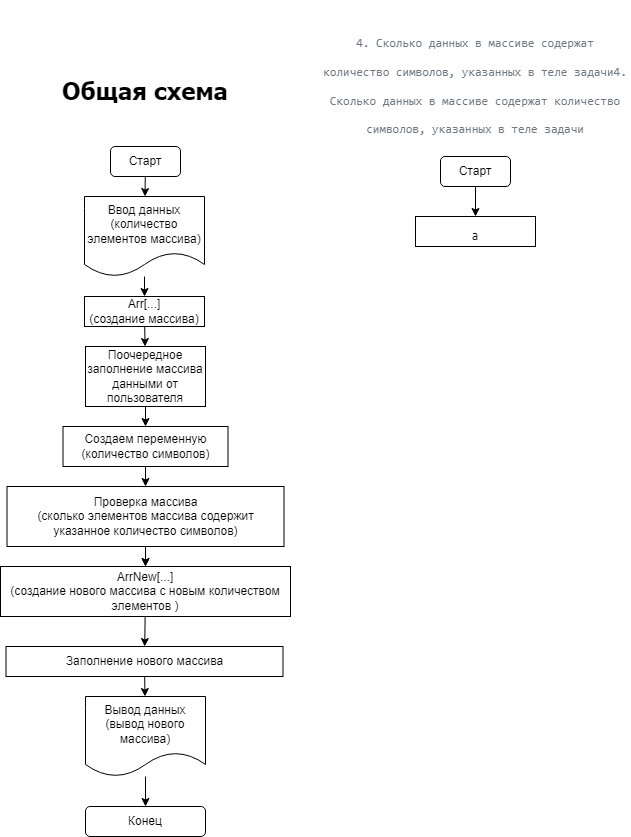

The diagram above was exported from draw.io. Its source (the exported page's mxGraphModel, read from the mxfile embedded in the PNG):
<mxGraphModel dx="869" dy="315" grid="1" gridSize="10" guides="1" tooltips="1" connect="1" arrows="1" fold="1" page="1" pageScale="1" pageWidth="827" pageHeight="1169" math="0" shadow="0">
  <root>
    <mxCell id="0" />
    <mxCell id="1" parent="0" />
    <mxCell id="4" value="" style="edgeStyle=none;html=1;" edge="1" parent="1" source="2" target="3">
      <mxGeometry relative="1" as="geometry" />
    </mxCell>
    <mxCell id="2" value="Старт" style="rounded=1;whiteSpace=wrap;html=1;" vertex="1" parent="1">
      <mxGeometry x="130" y="180" width="70" height="30" as="geometry" />
    </mxCell>
    <mxCell id="6" value="" style="edgeStyle=none;html=1;" edge="1" parent="1" source="3" target="5">
      <mxGeometry relative="1" as="geometry" />
    </mxCell>
    <mxCell id="3" value="Ввод данных&lt;br&gt;(количество элементов массива)" style="shape=document;whiteSpace=wrap;html=1;boundedLbl=1;" vertex="1" parent="1">
      <mxGeometry x="104" y="230" width="120" height="80" as="geometry" />
    </mxCell>
    <mxCell id="8" value="" style="edgeStyle=none;html=1;" edge="1" parent="1" source="5" target="7">
      <mxGeometry relative="1" as="geometry" />
    </mxCell>
    <mxCell id="5" value="Arr[...]&lt;br&gt;(создание массива)" style="rounded=0;whiteSpace=wrap;html=1;" vertex="1" parent="1">
      <mxGeometry x="104" y="330" width="120" height="30" as="geometry" />
    </mxCell>
    <mxCell id="10" value="" style="edgeStyle=none;html=1;" edge="1" parent="1" source="7" target="9">
      <mxGeometry relative="1" as="geometry" />
    </mxCell>
    <mxCell id="7" value="Поочередное заполнение массива данными от пользователя" style="rounded=0;whiteSpace=wrap;html=1;" vertex="1" parent="1">
      <mxGeometry x="105" y="380" width="120" height="60" as="geometry" />
    </mxCell>
    <mxCell id="12" value="" style="edgeStyle=none;html=1;" edge="1" parent="1" source="9" target="11">
      <mxGeometry relative="1" as="geometry" />
    </mxCell>
    <mxCell id="9" value="Создаем переменную&lt;br&gt;(количество символов)" style="rounded=0;whiteSpace=wrap;html=1;" vertex="1" parent="1">
      <mxGeometry x="82.5" y="460" width="165" height="40" as="geometry" />
    </mxCell>
    <mxCell id="15" value="" style="edgeStyle=none;html=1;" edge="1" parent="1" source="11" target="14">
      <mxGeometry relative="1" as="geometry" />
    </mxCell>
    <mxCell id="16" value="" style="edgeStyle=none;html=1;" edge="1" parent="1" source="11" target="14">
      <mxGeometry relative="1" as="geometry" />
    </mxCell>
    <mxCell id="11" value="Проверка массива&lt;br&gt;(сколько элементов массива содержит указанное количество символов)" style="rounded=0;whiteSpace=wrap;html=1;" vertex="1" parent="1">
      <mxGeometry x="26.5" y="520" width="277" height="60" as="geometry" />
    </mxCell>
    <mxCell id="18" value="" style="edgeStyle=none;html=1;" edge="1" parent="1" source="14" target="17">
      <mxGeometry relative="1" as="geometry" />
    </mxCell>
    <mxCell id="14" value="ArrNew[...]&lt;br&gt;(создание нового массива с новым количеством элементов )" style="rounded=0;whiteSpace=wrap;html=1;" vertex="1" parent="1">
      <mxGeometry x="20" y="600" width="290" height="50" as="geometry" />
    </mxCell>
    <mxCell id="20" value="" style="edgeStyle=none;html=1;" edge="1" parent="1" source="17" target="19">
      <mxGeometry relative="1" as="geometry" />
    </mxCell>
    <mxCell id="17" value="Заполнение нового массива" style="rounded=0;whiteSpace=wrap;html=1;" vertex="1" parent="1">
      <mxGeometry x="25.5" y="680" width="277" height="30" as="geometry" />
    </mxCell>
    <mxCell id="22" value="" style="edgeStyle=none;html=1;" edge="1" parent="1" source="19" target="21">
      <mxGeometry relative="1" as="geometry" />
    </mxCell>
    <mxCell id="19" value="Вывод данных&lt;br&gt;(вывод нового массива)" style="shape=document;whiteSpace=wrap;html=1;boundedLbl=1;" vertex="1" parent="1">
      <mxGeometry x="105" y="730" width="120" height="80" as="geometry" />
    </mxCell>
    <mxCell id="21" value="Конец" style="rounded=1;whiteSpace=wrap;html=1;" vertex="1" parent="1">
      <mxGeometry x="105" y="840" width="120" height="30" as="geometry" />
    </mxCell>
    <mxCell id="23" value="&lt;b&gt;&lt;font face=&quot;Tahoma&quot; style=&quot;font-size: 24px;&quot;&gt;Общая схема&lt;/font&gt;&lt;/b&gt;" style="text;html=1;strokeColor=none;fillColor=none;align=center;verticalAlign=middle;whiteSpace=wrap;rounded=0;" vertex="1" parent="1">
      <mxGeometry x="41.25" y="110" width="247.5" height="30" as="geometry" />
    </mxCell>
    <mxCell id="24" value="&lt;p&gt;&lt;span style=&quot;color: rgb(110, 119, 129); font-family: ui-monospace, SFMono-Regular, &amp;quot;SF Mono&amp;quot;, Menlo, Consolas, &amp;quot;Liberation Mono&amp;quot;, monospace; font-size: 12px; text-align: start; background-color: rgb(255, 255, 255);&quot;&gt;4. Сколько данных в массиве содержат количество символов, указанных в теле задачи&lt;/span&gt;&lt;span style=&quot;color: rgb(110, 119, 129); font-family: ui-monospace, SFMono-Regular, &amp;quot;SF Mono&amp;quot;, Menlo, Consolas, &amp;quot;Liberation Mono&amp;quot;, monospace; font-size: 12px; text-align: start; background-color: rgb(255, 255, 255);&quot;&gt;4. Сколько данных в массиве содержат количество символов, указанных в теле задачи&lt;/span&gt;&lt;/p&gt;" style="text;html=1;strokeColor=none;fillColor=none;align=center;verticalAlign=middle;whiteSpace=wrap;rounded=0;fontFamily=Tahoma;fontSize=24;" vertex="1" parent="1">
      <mxGeometry x="340" y="100" width="310" height="30" as="geometry" />
    </mxCell>
    <mxCell id="27" value="" style="edgeStyle=none;html=1;fontFamily=Tahoma;fontSize=24;" edge="1" parent="1" source="25">
      <mxGeometry relative="1" as="geometry">
        <mxPoint x="495" y="250" as="targetPoint" />
      </mxGeometry>
    </mxCell>
    <mxCell id="25" value="Старт" style="rounded=1;whiteSpace=wrap;html=1;" vertex="1" parent="1">
      <mxGeometry x="460" y="190" width="70" height="30" as="geometry" />
    </mxCell>
    <mxCell id="28" value="&lt;font style=&quot;font-size: 12px;&quot;&gt;а&lt;/font&gt;" style="rounded=0;whiteSpace=wrap;html=1;fontFamily=Tahoma;fontSize=24;" vertex="1" parent="1">
      <mxGeometry x="435" y="250" width="120" height="30" as="geometry" />
    </mxCell>
  </root>
</mxGraphModel>